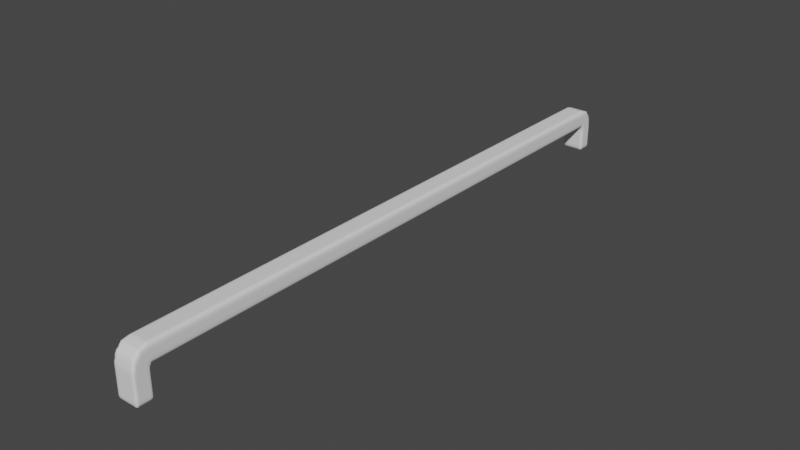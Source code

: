 # Source: Hek-laag2.0.blend  (saved by Blender 3.3.6; exported with 4.5.12 LTS)
import bpy
from mathutils import Matrix  # noqa: F401  (used for matrix-valued properties, if any)

bpy.ops.wm.read_factory_settings(use_empty=True)
scene = bpy.context.scene
scene.name = 'Scene'

# ---- collections
col_collection = bpy.data.collections.new('Collection'); scene.collection.children.link(col_collection)

# ---- world
world_world = bpy.data.worlds.new('World'); scene.world = world_world
world_world.use_nodes = True; world_world.node_tree.nodes.clear()
_N = world_world.node_tree.nodes; _L = world_world.node_tree.links
n0 = _N.new('ShaderNodeOutputWorld'); n0.name = 'World Output'; n0.location = (300, 300)
n1 = _N.new('ShaderNodeBackground'); n1.name = 'Background'; n1.location = (10, 300)
n1.inputs[0].default_value = (0.05088, 0.05088, 0.05088, 1.0)
_L.new(n1.outputs[0], n0.inputs[0])
n0.is_active_output = True
world_world.color = (0.05088, 0.05088, 0.05088)
world_world.use_sun_shadow = False
world_world.sun_shadow_jitter_overblur = 0.0

# ---- meshes
me_cube_001 = bpy.data.meshes.new('Cube.001')
me_cube_001.from_pydata([(-1.0, -1.0, -1.0), (-1.0, -1.0, 1.0), (-1.0, 1.0, -1.0), (-1.0, 1.0, 1.0), (1.0, -1.0, -1.0), (1.0, -1.0, 1.0), (1.0, 1.0, -1.0), (1.0, 1.0, 1.0), (-1.0, 1.0, 2.133), (1.0, 1.0, 2.133), (-1.0, 74.0, 1.0), (1.0, 74.0, 1.0), (-1.0, 74.0, 2.133), (1.0, 74.0, 2.133), (-1.0, 75.8, 1.0), (1.0, 75.8, 1.0), (-1.0, 74.0, -0.784), (1.0, 74.0, -0.784), (-1.0, 75.8, -0.784), (1.0, 75.8, -0.784), (-1.0, -1.0, 1.0), (-1.0, 0.9961, 2.133), (-1.0, -0.7326, 1.567), (-1.0, -0.001974, 1.982), (1.0, 0.9961, 2.133), (1.0, -1.0, 1.0), (1.0, -0.001974, 1.982), (1.0, -0.7326, 1.567), (-1.0, 74.0, 2.133), (-1.0, 75.8, 1.0), (-1.0, 74.9, 1.982), (-1.0, 75.56, 1.567), (1.0, 75.8, 1.0), (1.0, 74.0, 2.133), (1.0, 75.56, 1.567), (1.0, 74.9, 1.982)], [], [(0, 1, 3, 2), (2, 3, 7, 6), (6, 7, 5, 4), (4, 5, 1, 0), (2, 6, 4, 0), (8, 9, 13, 12), (1, 5, 25, 20), (9, 8, 21, 24), (5, 7, 9, 24, 26, 27, 25), (7, 3, 10, 11), (3, 8, 12, 10), (9, 7, 11, 13), (10, 12, 28, 30, 31, 29, 14), (15, 14, 29, 32), (13, 11, 15, 32, 34, 35, 33), (15, 11, 17, 19), (17, 16, 18, 19), (14, 15, 19, 18), (10, 14, 18, 16), (11, 10, 16, 17), (24, 21, 23, 26), (26, 23, 22, 27), (27, 22, 20, 25), (3, 1, 20, 22, 23, 21, 8), (28, 33, 35, 30), (30, 35, 34, 31), (31, 34, 32, 29), (12, 13, 33, 28)])
_uv = me_cube_001.uv_layers.new(name='UVMap')
_uv.uv.foreach_set('vector', [0.375, 0.0, 0.625, 0.0, 0.625, 0.25, 0.375, 0.25, 0.375, 0.25, 0.625, 0.25, 0.625, 0.5, 0.375, 0.5, 0.375, 0.5, 0.625, 0.5, 0.625, 0.75, 0.375, 0.75, 0.375, 0.75, 0.625, 0.75, 0.625, 1.0, 0.375, 1.0, 0.125, 0.5, 0.375, 0.5, 0.375, 0.75, 0.125, 0.75, 0.875, 0.5, 0.625, 0.5, 0.625, 0.5, 0.875, 0.5, 0.625, 1.0, 0.625, 0.75, 0.625, 0.75, 0.625, 1.0, 0.625, 0.5, 0.875, 0.5, 0.875, 0.5005, 0.625, 0.5005, 0.625, 0.75, 0.625, 0.5, 0.625, 0.5, 0.625, 0.5005, 0.625, 0.6252, 0.625, 0.7166, 0.625, 0.75, 0.625, 0.5, 0.625, 0.25, 0.625, 0.25, 0.625, 0.5, 0.625, 0.25, 0.625, 0.25, 0.625, 0.25, 0.625, 0.25, 0.625, 0.5, 0.625, 0.5, 0.625, 0.5, 0.625, 0.5, 0.625, 0.25, 0.625, 0.25, 0.625, 0.25, 0.625, 0.25, 0.625, 0.25, 0.625, 0.25, 0.625, 0.25, 0.625, 0.5, 0.625, 0.25, 0.625, 0.25, 0.625, 0.5, 0.625, 0.5, 0.625, 0.5, 0.625, 0.5, 0.625, 0.5, 0.625, 0.5, 0.625, 0.5, 0.625, 0.5, 0.625, 0.5, 0.625, 0.5, 0.625, 0.5, 0.625, 0.5, 0.625, 0.5, 0.625, 0.25, 0.625, 0.25, 0.625, 0.5, 0.625, 0.25, 0.625, 0.5, 0.625, 0.5, 0.625, 0.25, 0.625, 0.25, 0.625, 0.25, 0.625, 0.25, 0.625, 0.25, 0.625, 0.5, 0.625, 0.25, 0.625, 0.25, 0.625, 0.5, 0.625, 0.5005, 0.875, 0.5005, 0.875, 0.75, 0.625, 0.75, 0.625, 0.75, 0.625, 1.0, 0.625, 1.0, 0.625, 0.75, 0.625, 0.75, 0.625, 1.0, 0.625, 1.0, 0.625, 0.75, 0.625, 0.25, 0.625, 0.0, 0.625, 0.0, 0.625, 0.03343, 0.625, 0.1248, 0.625, 0.2495, 0.625, 0.25, 0.875, 0.5, 0.625, 0.5, 0.625, 0.5, 0.875, 0.5, 0.625, 0.25, 0.625, 0.5, 0.625, 0.5, 0.625, 0.25, 0.625, 0.25, 0.625, 0.5, 0.625, 0.5, 0.625, 0.25, 0.875, 0.5, 0.625, 0.5, 0.625, 0.5, 0.875, 0.5])
me_cube_001.update()

# ---- objects
ob_cube = bpy.data.objects.new('Cube', me_cube_001)

# ---- transforms, parenting, visibility, modifiers, constraints
ob_cube.location = (0.0, 0.0, 0.0)
ob_cube.scale = (0.1489, 0.1082, 0.2091)
_m = ob_cube.modifiers.new('Remesh', 'REMESH')
_m.voxel_size = 0.18
_m.use_smooth_shade = True

# ---- collection membership
col_collection.objects.link(ob_cube)

# ---- scene / render settings (as saved in the file)
scene.frame_start = 1; scene.frame_end = 250; scene.frame_set(1)
scene.render.engine = 'BLENDER_EEVEE_NEXT'
scene.cycles.sampling_pattern = 'TABULATED_SOBOL'
scene.cycles.use_light_tree = False
scene.view_settings.view_transform = 'Filmic'
bpy.context.view_layer.update()

# ---- added for rendering (the .blend has no active camera and no usable light): camera, sun
cam_auto = bpy.data.cameras.new('AutoCamera')
cam_auto.lens = 50.0
cam_auto.sensor_width = 36.0
cam_auto.clip_end = 1000.0
ob_auto_camera = bpy.data.objects.new('AutoCamera', cam_auto)
scene.collection.objects.link(ob_auto_camera)
ob_auto_camera.location = (7.7167, -5.21362, 6.29186)
ob_auto_camera.rotation_euler = (1.09748, -7.21219e-08, 0.694738)
scene.camera = ob_auto_camera
light_auto_sun = bpy.data.lights.new('AutoSun', 'SUN')
light_auto_sun.energy = 3.0
light_auto_sun.angle = 0.0523599
ob_auto_sun = bpy.data.objects.new('AutoSun', light_auto_sun)
scene.collection.objects.link(ob_auto_sun)
ob_auto_sun.rotation_euler = (0.872665, 0.174533, 0.523599)
bpy.context.view_layer.update()
